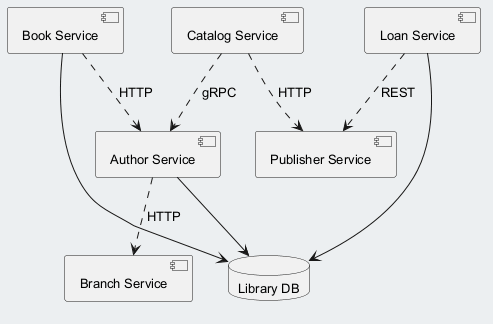

The diagram above was rendered by PlantUML. Its source (embedded in the PNG):
@startuml
skinparam backgroundColor #ECEFF1
skinparam classBackgroundColor #FFFFFF
skinparam classBorderColor #455A64
skinparam defaultFontSize 13
component "Book Service" as C_BookService
component "Author Service" as C_AuthorService
component "Catalog Service" as C_CatalogService
component "Loan Service" as C_LoanService
component "Publisher Service" as C_PublisherService
component "Branch Service" as C_BranchService
database "Library DB" as DB_library
C_BookService --> DB_library
C_AuthorService --> DB_library
C_LoanService --> DB_library
C_BookService ..> C_AuthorService : HTTP
C_CatalogService ..> C_AuthorService : gRPC
C_CatalogService ..> C_PublisherService : HTTP
C_LoanService ..> C_PublisherService : REST
C_AuthorService ..> C_BranchService : HTTP
@enduml